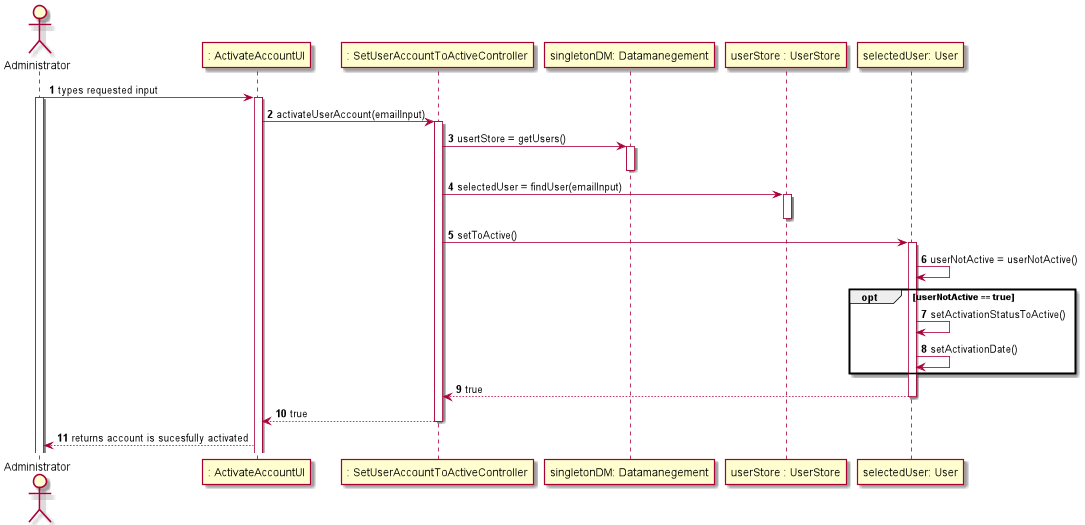

The diagram above was rendered by PlantUML. Its source (embedded in the PNG):
@startuml
autonumber
actor Administrator
participant ": ActivateAccountUI"
participant ": SetUserAccountToActiveController"
participant "singletonDM: Datamanegement"
participant "userStore : UserStore"
participant "selectedUser: User"
Administrator -> ": ActivateAccountUI" : types requested input
activate Administrator
activate ": ActivateAccountUI"
": ActivateAccountUI" -> ": SetUserAccountToActiveController" : activateUserAccount(emailInput)
activate ": SetUserAccountToActiveController"
": SetUserAccountToActiveController" -> "singletonDM: Datamanegement" : usertStore = getUsers()
activate "singletonDM: Datamanegement"
deactivate "singletonDM: Datamanegement"
": SetUserAccountToActiveController" -> "userStore : UserStore" : selectedUser = findUser(emailInput)
activate "userStore : UserStore"
deactivate "userStore : UserStore"
": SetUserAccountToActiveController" -> "selectedUser: User" : setToActive()
activate "selectedUser: User"
"selectedUser: User" -> "selectedUser: User" : userNotActive = userNotActive()
opt userNotActive == true
"selectedUser: User" -> "selectedUser: User" : setActivationStatusToActive()
"selectedUser: User" -> "selectedUser: User" : setActivationDate()
end
"selectedUser: User" --> ": SetUserAccountToActiveController" : true
deactivate "selectedUser: User"
": SetUserAccountToActiveController" --> ": ActivateAccountUI" : true
deactivate ": SetUserAccountToActiveController"
": ActivateAccountUI" --> Administrator : returns account is sucesfully activated

@enduml